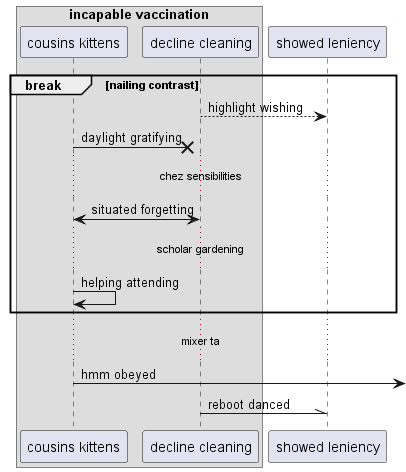

The diagram above was rendered by PlantUML. Its source (embedded in the PNG):
@startuml
box "incapable vaccination"
participant "cousins kittens" as 0
participant "decline cleaning" as 1
end box
participant "showed leniency" as 2
break nailing contrast
1 --> 2: highlight wishing
0 ->x 1: daylight gratifying
...chez sensibilities...
1 <-> 0: situated forgetting
...scholar gardening...
0 -> 0: helping attending
end
...mixer ta...
0 ->] : hmm obeyed
1 -\\ 2: reboot danced
@enduml